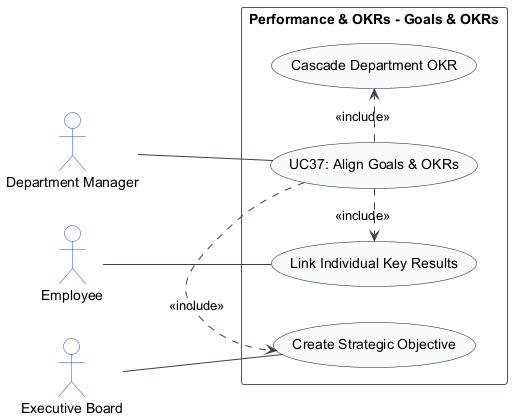

The diagram above was rendered by PlantUML. Its source (embedded in the PNG):
@startuml
left to right direction
skinparam shadowing false
skinparam packageStyle rectangle
skinparam actorStyle stickman

skinparam ArrowColor #334155
skinparam ActorBorderColor #1d4ed8
skinparam ActorBackgroundColor #ffffff
skinparam UsecaseBorderColor #0f172a
skinparam UsecaseBackgroundColor #f8fafc
skinparam RectangleBorderColor #475569
skinparam RectangleBackgroundColor #ffffff

actor "Department Manager" as DepartmentManager
actor "Employee" as Employee
actor "Executive Board" as ExecutiveBoard

rectangle "Performance & OKRs - Goals & OKRs" {
    usecase "UC37: Align Goals & OKRs" as UC_Main
    usecase "Create Strategic Objective" as UC_StratObj
    usecase "Cascade Department OKR" as UC_DeptOKR
    usecase "Link Individual Key Results" as UC_IndivOKR

    ExecutiveBoard -- UC_StratObj
    DepartmentManager -- UC_Main
    Employee -- UC_IndivOKR
    UC_Main .> UC_StratObj : <<include>>
    UC_Main .> UC_DeptOKR : <<include>>
    UC_Main .> UC_IndivOKR : <<include>>
}
@enduml